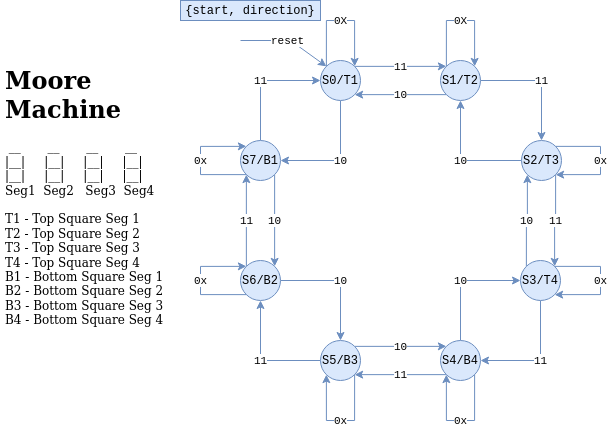

The diagram above was exported from draw.io. Its source (the exported page's mxGraphModel, read from the mxfile embedded in the PNG):
<mxGraphModel dx="819" dy="432" grid="1" gridSize="10" guides="1" tooltips="1" connect="1" arrows="1" fold="1" page="1" pageScale="1" pageWidth="850" pageHeight="1100" math="0" shadow="0">
  <root>
    <mxCell id="0" />
    <mxCell id="1" parent="0" />
    <mxCell id="lOLx8jJ32voldVH21EqN-10" value="11" style="edgeStyle=orthogonalEdgeStyle;rounded=0;orthogonalLoop=1;jettySize=auto;html=1;exitX=1;exitY=0;exitDx=0;exitDy=0;entryX=0;entryY=0;entryDx=0;entryDy=0;fillColor=#dae8fc;strokeColor=#6c8ebf;fontFamily=Courier New;" edge="1" parent="1" source="lOLx8jJ32voldVH21EqN-1" target="lOLx8jJ32voldVH21EqN-2">
      <mxGeometry relative="1" as="geometry" />
    </mxCell>
    <mxCell id="lOLx8jJ32voldVH21EqN-25" value="10" style="edgeStyle=orthogonalEdgeStyle;rounded=0;orthogonalLoop=1;jettySize=auto;html=1;exitX=0.5;exitY=1;exitDx=0;exitDy=0;entryX=1;entryY=0.5;entryDx=0;entryDy=0;fillColor=#dae8fc;strokeColor=#6c8ebf;fontFamily=Courier New;" edge="1" parent="1" source="lOLx8jJ32voldVH21EqN-1" target="lOLx8jJ32voldVH21EqN-8">
      <mxGeometry relative="1" as="geometry" />
    </mxCell>
    <mxCell id="lOLx8jJ32voldVH21EqN-1" value="&lt;div align=&quot;justify&quot;&gt;S0/T1&lt;br&gt;&lt;/div&gt;" style="ellipse;whiteSpace=wrap;html=1;aspect=fixed;fillColor=#dae8fc;strokeColor=#6c8ebf;fontFamily=Courier New;" vertex="1" parent="1">
      <mxGeometry x="360" y="80" width="40" height="40" as="geometry" />
    </mxCell>
    <mxCell id="lOLx8jJ32voldVH21EqN-11" value="10" style="edgeStyle=orthogonalEdgeStyle;rounded=0;orthogonalLoop=1;jettySize=auto;html=1;exitX=0;exitY=1;exitDx=0;exitDy=0;entryX=1;entryY=1;entryDx=0;entryDy=0;fillColor=#dae8fc;strokeColor=#6c8ebf;fontFamily=Courier New;" edge="1" parent="1" source="lOLx8jJ32voldVH21EqN-2" target="lOLx8jJ32voldVH21EqN-1">
      <mxGeometry relative="1" as="geometry" />
    </mxCell>
    <mxCell id="lOLx8jJ32voldVH21EqN-12" value="11" style="edgeStyle=orthogonalEdgeStyle;rounded=0;orthogonalLoop=1;jettySize=auto;html=1;exitX=1;exitY=0.5;exitDx=0;exitDy=0;entryX=0.5;entryY=0;entryDx=0;entryDy=0;fillColor=#dae8fc;strokeColor=#6c8ebf;fontFamily=Courier New;" edge="1" parent="1" source="lOLx8jJ32voldVH21EqN-2" target="lOLx8jJ32voldVH21EqN-3">
      <mxGeometry relative="1" as="geometry" />
    </mxCell>
    <mxCell id="lOLx8jJ32voldVH21EqN-2" value="S1/T2" style="ellipse;whiteSpace=wrap;html=1;aspect=fixed;fillColor=#dae8fc;strokeColor=#6c8ebf;fontFamily=Courier New;" vertex="1" parent="1">
      <mxGeometry x="480" y="80" width="40" height="40" as="geometry" />
    </mxCell>
    <mxCell id="lOLx8jJ32voldVH21EqN-13" value="10" style="edgeStyle=orthogonalEdgeStyle;rounded=0;orthogonalLoop=1;jettySize=auto;html=1;exitX=0;exitY=0.5;exitDx=0;exitDy=0;fillColor=#dae8fc;strokeColor=#6c8ebf;fontFamily=Courier New;" edge="1" parent="1" source="lOLx8jJ32voldVH21EqN-3" target="lOLx8jJ32voldVH21EqN-2">
      <mxGeometry relative="1" as="geometry" />
    </mxCell>
    <mxCell id="lOLx8jJ32voldVH21EqN-14" value="11" style="edgeStyle=orthogonalEdgeStyle;rounded=0;orthogonalLoop=1;jettySize=auto;html=1;exitX=1;exitY=1;exitDx=0;exitDy=0;entryX=1;entryY=0;entryDx=0;entryDy=0;fillColor=#dae8fc;strokeColor=#6c8ebf;fontFamily=Courier New;" edge="1" parent="1" source="lOLx8jJ32voldVH21EqN-3" target="lOLx8jJ32voldVH21EqN-4">
      <mxGeometry relative="1" as="geometry" />
    </mxCell>
    <mxCell id="lOLx8jJ32voldVH21EqN-3" value="S2/T3" style="ellipse;whiteSpace=wrap;html=1;aspect=fixed;fillColor=#dae8fc;strokeColor=#6c8ebf;fontFamily=Courier New;" vertex="1" parent="1">
      <mxGeometry x="561" y="160" width="40" height="40" as="geometry" />
    </mxCell>
    <mxCell id="lOLx8jJ32voldVH21EqN-15" value="10" style="edgeStyle=orthogonalEdgeStyle;rounded=0;orthogonalLoop=1;jettySize=auto;html=1;exitX=0;exitY=0;exitDx=0;exitDy=0;entryX=0;entryY=1;entryDx=0;entryDy=0;fillColor=#dae8fc;strokeColor=#6c8ebf;fontFamily=Courier New;" edge="1" parent="1" source="lOLx8jJ32voldVH21EqN-4" target="lOLx8jJ32voldVH21EqN-3">
      <mxGeometry relative="1" as="geometry" />
    </mxCell>
    <mxCell id="lOLx8jJ32voldVH21EqN-16" value="11" style="edgeStyle=orthogonalEdgeStyle;rounded=0;orthogonalLoop=1;jettySize=auto;html=1;exitX=0.5;exitY=1;exitDx=0;exitDy=0;entryX=1;entryY=0.5;entryDx=0;entryDy=0;fillColor=#dae8fc;strokeColor=#6c8ebf;fontFamily=Courier New;" edge="1" parent="1" source="lOLx8jJ32voldVH21EqN-4" target="lOLx8jJ32voldVH21EqN-5">
      <mxGeometry relative="1" as="geometry" />
    </mxCell>
    <mxCell id="lOLx8jJ32voldVH21EqN-4" value="S3/T4" style="ellipse;whiteSpace=wrap;html=1;aspect=fixed;fillColor=#dae8fc;strokeColor=#6c8ebf;fontFamily=Courier New;" vertex="1" parent="1">
      <mxGeometry x="560" y="280" width="40" height="40" as="geometry" />
    </mxCell>
    <mxCell id="lOLx8jJ32voldVH21EqN-17" value="10" style="edgeStyle=orthogonalEdgeStyle;rounded=0;orthogonalLoop=1;jettySize=auto;html=1;exitX=0.5;exitY=0;exitDx=0;exitDy=0;entryX=0;entryY=0.5;entryDx=0;entryDy=0;fillColor=#dae8fc;strokeColor=#6c8ebf;fontFamily=Courier New;" edge="1" parent="1" source="lOLx8jJ32voldVH21EqN-5" target="lOLx8jJ32voldVH21EqN-4">
      <mxGeometry relative="1" as="geometry" />
    </mxCell>
    <mxCell id="lOLx8jJ32voldVH21EqN-18" value="11" style="edgeStyle=orthogonalEdgeStyle;rounded=0;orthogonalLoop=1;jettySize=auto;html=1;exitX=0;exitY=1;exitDx=0;exitDy=0;entryX=1;entryY=1;entryDx=0;entryDy=0;fillColor=#dae8fc;strokeColor=#6c8ebf;fontFamily=Courier New;" edge="1" parent="1" source="lOLx8jJ32voldVH21EqN-5" target="lOLx8jJ32voldVH21EqN-6">
      <mxGeometry relative="1" as="geometry" />
    </mxCell>
    <mxCell id="lOLx8jJ32voldVH21EqN-5" value="S4/B4" style="ellipse;whiteSpace=wrap;html=1;aspect=fixed;fillColor=#dae8fc;strokeColor=#6c8ebf;fontFamily=Courier New;" vertex="1" parent="1">
      <mxGeometry x="480" y="360" width="40" height="40" as="geometry" />
    </mxCell>
    <mxCell id="lOLx8jJ32voldVH21EqN-19" value="10" style="edgeStyle=orthogonalEdgeStyle;rounded=0;orthogonalLoop=1;jettySize=auto;html=1;exitX=1;exitY=0;exitDx=0;exitDy=0;entryX=0;entryY=0;entryDx=0;entryDy=0;fillColor=#dae8fc;strokeColor=#6c8ebf;fontFamily=Courier New;" edge="1" parent="1" source="lOLx8jJ32voldVH21EqN-6" target="lOLx8jJ32voldVH21EqN-5">
      <mxGeometry relative="1" as="geometry" />
    </mxCell>
    <mxCell id="lOLx8jJ32voldVH21EqN-20" value="11" style="edgeStyle=orthogonalEdgeStyle;rounded=0;orthogonalLoop=1;jettySize=auto;html=1;exitX=0;exitY=0.5;exitDx=0;exitDy=0;entryX=0.5;entryY=1;entryDx=0;entryDy=0;fillColor=#dae8fc;strokeColor=#6c8ebf;fontFamily=Courier New;" edge="1" parent="1" source="lOLx8jJ32voldVH21EqN-6" target="lOLx8jJ32voldVH21EqN-7">
      <mxGeometry relative="1" as="geometry" />
    </mxCell>
    <mxCell id="lOLx8jJ32voldVH21EqN-6" value="S5/B3" style="ellipse;whiteSpace=wrap;html=1;aspect=fixed;fillColor=#dae8fc;strokeColor=#6c8ebf;fontFamily=Courier New;" vertex="1" parent="1">
      <mxGeometry x="360" y="360" width="40" height="40" as="geometry" />
    </mxCell>
    <mxCell id="lOLx8jJ32voldVH21EqN-22" value="11" style="edgeStyle=orthogonalEdgeStyle;rounded=0;orthogonalLoop=1;jettySize=auto;html=1;exitX=0;exitY=0;exitDx=0;exitDy=0;entryX=0;entryY=1;entryDx=0;entryDy=0;fillColor=#dae8fc;strokeColor=#6c8ebf;fontFamily=Courier New;" edge="1" parent="1" source="lOLx8jJ32voldVH21EqN-7" target="lOLx8jJ32voldVH21EqN-8">
      <mxGeometry relative="1" as="geometry" />
    </mxCell>
    <mxCell id="lOLx8jJ32voldVH21EqN-24" value="10" style="edgeStyle=orthogonalEdgeStyle;rounded=0;orthogonalLoop=1;jettySize=auto;html=1;exitX=1;exitY=0.5;exitDx=0;exitDy=0;entryX=0.5;entryY=0;entryDx=0;entryDy=0;fillColor=#dae8fc;strokeColor=#6c8ebf;fontFamily=Courier New;" edge="1" parent="1" source="lOLx8jJ32voldVH21EqN-7" target="lOLx8jJ32voldVH21EqN-6">
      <mxGeometry relative="1" as="geometry" />
    </mxCell>
    <mxCell id="lOLx8jJ32voldVH21EqN-7" value="S6/B2" style="ellipse;whiteSpace=wrap;html=1;aspect=fixed;fillColor=#dae8fc;strokeColor=#6c8ebf;fontFamily=Courier New;" vertex="1" parent="1">
      <mxGeometry x="280" y="280" width="40" height="40" as="geometry" />
    </mxCell>
    <mxCell id="lOLx8jJ32voldVH21EqN-9" value="11" style="edgeStyle=orthogonalEdgeStyle;rounded=0;orthogonalLoop=1;jettySize=auto;html=1;exitX=0.5;exitY=0;exitDx=0;exitDy=0;entryX=0;entryY=0.5;entryDx=0;entryDy=0;fillColor=#dae8fc;strokeColor=#6c8ebf;fontFamily=Courier New;" edge="1" parent="1" source="lOLx8jJ32voldVH21EqN-8" target="lOLx8jJ32voldVH21EqN-1">
      <mxGeometry relative="1" as="geometry" />
    </mxCell>
    <mxCell id="lOLx8jJ32voldVH21EqN-23" value="10" style="edgeStyle=orthogonalEdgeStyle;rounded=0;orthogonalLoop=1;jettySize=auto;html=1;exitX=1;exitY=1;exitDx=0;exitDy=0;entryX=1;entryY=0;entryDx=0;entryDy=0;fillColor=#dae8fc;strokeColor=#6c8ebf;fontFamily=Courier New;" edge="1" parent="1" source="lOLx8jJ32voldVH21EqN-8" target="lOLx8jJ32voldVH21EqN-7">
      <mxGeometry relative="1" as="geometry" />
    </mxCell>
    <mxCell id="lOLx8jJ32voldVH21EqN-8" value="S7/B1" style="ellipse;whiteSpace=wrap;html=1;aspect=fixed;fillColor=#dae8fc;strokeColor=#6c8ebf;fontFamily=Courier New;" vertex="1" parent="1">
      <mxGeometry x="280" y="160" width="40" height="40" as="geometry" />
    </mxCell>
    <mxCell id="lOLx8jJ32voldVH21EqN-26" value="0X" style="edgeStyle=orthogonalEdgeStyle;rounded=0;orthogonalLoop=1;jettySize=auto;html=1;exitX=0;exitY=0;exitDx=0;exitDy=0;entryX=1;entryY=0;entryDx=0;entryDy=0;fillColor=#dae8fc;strokeColor=#6c8ebf;fontFamily=Courier New;" edge="1" parent="1" source="lOLx8jJ32voldVH21EqN-1" target="lOLx8jJ32voldVH21EqN-1">
      <mxGeometry relative="1" as="geometry">
        <Array as="points">
          <mxPoint x="366" y="40" />
          <mxPoint x="394" y="40" />
        </Array>
      </mxGeometry>
    </mxCell>
    <mxCell id="lOLx8jJ32voldVH21EqN-28" value="0X" style="edgeStyle=orthogonalEdgeStyle;rounded=0;orthogonalLoop=1;jettySize=auto;html=1;exitX=0;exitY=0;exitDx=0;exitDy=0;entryX=1;entryY=0;entryDx=0;entryDy=0;fillColor=#dae8fc;strokeColor=#6c8ebf;fontFamily=Courier New;" edge="1" parent="1">
      <mxGeometry relative="1" as="geometry">
        <mxPoint x="485.85786437626894" y="85.85786437626894" as="sourcePoint" />
        <mxPoint x="514.1421356237311" y="85.85786437626894" as="targetPoint" />
        <Array as="points">
          <mxPoint x="486" y="40" />
          <mxPoint x="514" y="40" />
        </Array>
      </mxGeometry>
    </mxCell>
    <mxCell id="lOLx8jJ32voldVH21EqN-29" value="0x" style="edgeStyle=orthogonalEdgeStyle;rounded=0;orthogonalLoop=1;jettySize=auto;html=1;exitX=1;exitY=0;exitDx=0;exitDy=0;entryX=1;entryY=1;entryDx=0;entryDy=0;fillColor=#dae8fc;strokeColor=#6c8ebf;fontFamily=Courier New;" edge="1" parent="1" source="lOLx8jJ32voldVH21EqN-3" target="lOLx8jJ32voldVH21EqN-3">
      <mxGeometry relative="1" as="geometry">
        <Array as="points">
          <mxPoint x="640" y="166" />
          <mxPoint x="640" y="194" />
        </Array>
      </mxGeometry>
    </mxCell>
    <mxCell id="lOLx8jJ32voldVH21EqN-30" value="0x" style="edgeStyle=orthogonalEdgeStyle;rounded=0;orthogonalLoop=1;jettySize=auto;html=1;exitX=1;exitY=0;exitDx=0;exitDy=0;entryX=1;entryY=1;entryDx=0;entryDy=0;fillColor=#dae8fc;strokeColor=#6c8ebf;fontFamily=Courier New;" edge="1" parent="1" source="lOLx8jJ32voldVH21EqN-4" target="lOLx8jJ32voldVH21EqN-4">
      <mxGeometry relative="1" as="geometry">
        <Array as="points">
          <mxPoint x="640" y="286" />
          <mxPoint x="640" y="314" />
        </Array>
      </mxGeometry>
    </mxCell>
    <mxCell id="lOLx8jJ32voldVH21EqN-31" value="0x" style="edgeStyle=orthogonalEdgeStyle;rounded=0;orthogonalLoop=1;jettySize=auto;html=1;exitX=1;exitY=1;exitDx=0;exitDy=0;entryX=0;entryY=1;entryDx=0;entryDy=0;fillColor=#dae8fc;strokeColor=#6c8ebf;fontFamily=Courier New;" edge="1" parent="1" source="lOLx8jJ32voldVH21EqN-5" target="lOLx8jJ32voldVH21EqN-5">
      <mxGeometry relative="1" as="geometry">
        <Array as="points">
          <mxPoint x="514" y="440" />
          <mxPoint x="486" y="440" />
        </Array>
      </mxGeometry>
    </mxCell>
    <mxCell id="lOLx8jJ32voldVH21EqN-32" value="0x" style="edgeStyle=orthogonalEdgeStyle;rounded=0;orthogonalLoop=1;jettySize=auto;html=1;exitX=1;exitY=1;exitDx=0;exitDy=0;entryX=0;entryY=1;entryDx=0;entryDy=0;fillColor=#dae8fc;strokeColor=#6c8ebf;fontFamily=Courier New;" edge="1" parent="1" source="lOLx8jJ32voldVH21EqN-6" target="lOLx8jJ32voldVH21EqN-6">
      <mxGeometry relative="1" as="geometry">
        <Array as="points">
          <mxPoint x="394" y="440" />
          <mxPoint x="366" y="440" />
        </Array>
      </mxGeometry>
    </mxCell>
    <mxCell id="lOLx8jJ32voldVH21EqN-33" value="0x" style="edgeStyle=orthogonalEdgeStyle;rounded=0;orthogonalLoop=1;jettySize=auto;html=1;exitX=0;exitY=1;exitDx=0;exitDy=0;entryX=0;entryY=0;entryDx=0;entryDy=0;fillColor=#dae8fc;strokeColor=#6c8ebf;fontFamily=Courier New;" edge="1" parent="1" source="lOLx8jJ32voldVH21EqN-7" target="lOLx8jJ32voldVH21EqN-7">
      <mxGeometry relative="1" as="geometry">
        <Array as="points">
          <mxPoint x="240" y="314" />
          <mxPoint x="240" y="286" />
        </Array>
      </mxGeometry>
    </mxCell>
    <mxCell id="lOLx8jJ32voldVH21EqN-35" value="0x" style="edgeStyle=orthogonalEdgeStyle;rounded=0;orthogonalLoop=1;jettySize=auto;html=1;exitX=0;exitY=1;exitDx=0;exitDy=0;entryX=0;entryY=0;entryDx=0;entryDy=0;fillColor=#dae8fc;strokeColor=#6c8ebf;fontFamily=Courier New;" edge="1" parent="1" source="lOLx8jJ32voldVH21EqN-8" target="lOLx8jJ32voldVH21EqN-8">
      <mxGeometry relative="1" as="geometry">
        <Array as="points">
          <mxPoint x="240" y="194" />
          <mxPoint x="240" y="166" />
        </Array>
      </mxGeometry>
    </mxCell>
    <mxCell id="lOLx8jJ32voldVH21EqN-36" value="&lt;h1&gt;Moore Machine&lt;/h1&gt;&lt;div&gt;&amp;nbsp;__&amp;nbsp;&amp;nbsp; &amp;nbsp; &amp;nbsp; __&amp;nbsp;&amp;nbsp; &amp;nbsp; &amp;nbsp; __&amp;nbsp;&amp;nbsp; &amp;nbsp; &amp;nbsp; __&lt;br&gt;&lt;/div&gt;&lt;div&gt;|__|&amp;nbsp;&amp;nbsp;&amp;nbsp;&amp;nbsp; |__|&amp;nbsp;&amp;nbsp;&amp;nbsp;&amp;nbsp; |__|&amp;nbsp;&amp;nbsp;&amp;nbsp;&amp;nbsp; |__|&lt;br&gt;&lt;/div&gt;&lt;div&gt;|__|&amp;nbsp;&amp;nbsp;&amp;nbsp;&amp;nbsp; |__|&amp;nbsp;&amp;nbsp;&amp;nbsp;&amp;nbsp; |__|&amp;nbsp;&amp;nbsp;&amp;nbsp;&amp;nbsp; |__|&lt;br&gt;&lt;/div&gt;&lt;div&gt;Seg1&amp;nbsp; Seg2&amp;nbsp;&amp;nbsp; Seg3&amp;nbsp; Seg4&lt;br&gt;&lt;/div&gt;&lt;div&gt;&lt;br&gt;&lt;/div&gt;&lt;div&gt;T1 - Top Square Seg 1&lt;/div&gt;&lt;div&gt;T2 - Top Square Seg 2&lt;/div&gt;&lt;div&gt;T3 - Top Square Seg 3&lt;/div&gt;&lt;div&gt;T4 - Top Square Seg 4&lt;/div&gt;&lt;div&gt;B1 - Bottom Square Seg 1&lt;/div&gt;&lt;div&gt;B2 - Bottom Square Seg 2 &lt;br&gt;&lt;/div&gt;&lt;div&gt;B3 - Bottom Square Seg 3&lt;br&gt;&lt;/div&gt;&lt;div&gt;B4 - Bottom Square Seg 4&lt;br&gt;&lt;/div&gt;&lt;p&gt;&lt;br&gt;&lt;/p&gt;" style="text;html=1;strokeColor=none;fillColor=none;spacing=5;spacingTop=-20;whiteSpace=wrap;overflow=hidden;rounded=0;" vertex="1" parent="1">
      <mxGeometry x="40" y="80" width="190" height="280" as="geometry" />
    </mxCell>
    <mxCell id="lOLx8jJ32voldVH21EqN-37" value="{start, direction}" style="text;html=1;strokeColor=#6c8ebf;fillColor=#dae8fc;align=center;verticalAlign=middle;whiteSpace=wrap;rounded=0;fontFamily=Courier New;" vertex="1" parent="1">
      <mxGeometry x="220" y="20" width="140" height="20" as="geometry" />
    </mxCell>
    <mxCell id="lOLx8jJ32voldVH21EqN-39" value="reset" style="endArrow=classic;html=1;entryX=0;entryY=0;entryDx=0;entryDy=0;rounded=0;fillColor=#dae8fc;strokeColor=#6c8ebf;fontFamily=Courier New;" edge="1" parent="1" target="lOLx8jJ32voldVH21EqN-1">
      <mxGeometry width="50" height="50" relative="1" as="geometry">
        <mxPoint x="280" y="60" as="sourcePoint" />
        <mxPoint x="270" y="50" as="targetPoint" />
        <Array as="points">
          <mxPoint x="330" y="60" />
        </Array>
      </mxGeometry>
    </mxCell>
  </root>
</mxGraphModel>